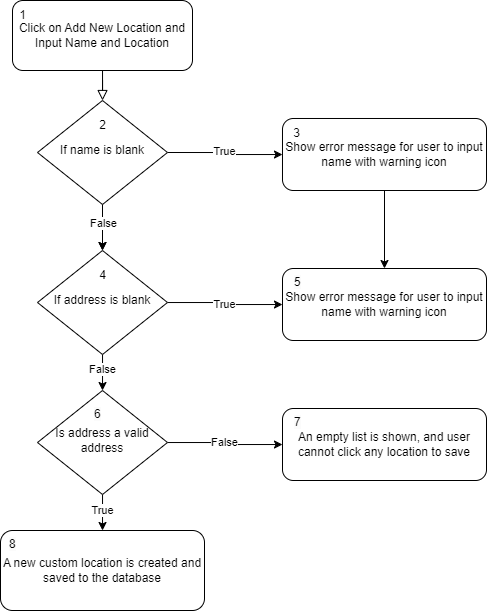

The diagram above was exported from draw.io. Its source (the exported page's mxGraphModel, read from the mxfile embedded in the PNG):
<mxGraphModel dx="819" dy="429" grid="1" gridSize="10" guides="1" tooltips="1" connect="1" arrows="1" fold="1" page="1" pageScale="1" pageWidth="827" pageHeight="1169" math="0" shadow="0">
  <root>
    <mxCell id="WIyWlLk6GJQsqaUBKTNV-0" />
    <mxCell id="WIyWlLk6GJQsqaUBKTNV-1" parent="WIyWlLk6GJQsqaUBKTNV-0" />
    <mxCell id="WIyWlLk6GJQsqaUBKTNV-2" value="" style="rounded=0;html=1;jettySize=auto;orthogonalLoop=1;fontSize=11;endArrow=block;endFill=0;endSize=8;strokeWidth=1;shadow=0;labelBackgroundColor=none;edgeStyle=orthogonalEdgeStyle;" parent="WIyWlLk6GJQsqaUBKTNV-1" source="WIyWlLk6GJQsqaUBKTNV-3" target="WIyWlLk6GJQsqaUBKTNV-6" edge="1">
      <mxGeometry relative="1" as="geometry" />
    </mxCell>
    <mxCell id="WIyWlLk6GJQsqaUBKTNV-3" value="&lt;p class=&quot;MsoNormal&quot;&gt;Click on Add New Location and Input Name and Location&lt;/p&gt;" style="rounded=1;whiteSpace=wrap;html=1;fontSize=12;glass=0;strokeWidth=1;shadow=0;" parent="WIyWlLk6GJQsqaUBKTNV-1" vertex="1">
      <mxGeometry x="130" y="40" width="180" height="70" as="geometry" />
    </mxCell>
    <mxCell id="n9plP8zz-Sazo8WCbAC3-0" value="T" style="edgeStyle=orthogonalEdgeStyle;rounded=0;orthogonalLoop=1;jettySize=auto;html=1;exitX=1;exitY=0.5;exitDx=0;exitDy=0;" edge="1" parent="WIyWlLk6GJQsqaUBKTNV-1" source="WIyWlLk6GJQsqaUBKTNV-6" target="WIyWlLk6GJQsqaUBKTNV-7">
      <mxGeometry relative="1" as="geometry" />
    </mxCell>
    <mxCell id="n9plP8zz-Sazo8WCbAC3-1" value="True" style="edgeLabel;html=1;align=center;verticalAlign=middle;resizable=0;points=[];" vertex="1" connectable="0" parent="n9plP8zz-Sazo8WCbAC3-0">
      <mxGeometry x="-0.0294" y="1" relative="1" as="geometry">
        <mxPoint as="offset" />
      </mxGeometry>
    </mxCell>
    <mxCell id="n9plP8zz-Sazo8WCbAC3-5" style="edgeStyle=orthogonalEdgeStyle;rounded=0;orthogonalLoop=1;jettySize=auto;html=1;exitX=0.5;exitY=1;exitDx=0;exitDy=0;" edge="1" parent="WIyWlLk6GJQsqaUBKTNV-1" source="WIyWlLk6GJQsqaUBKTNV-6" target="n9plP8zz-Sazo8WCbAC3-4">
      <mxGeometry relative="1" as="geometry" />
    </mxCell>
    <mxCell id="n9plP8zz-Sazo8WCbAC3-9" value="" style="edgeStyle=orthogonalEdgeStyle;rounded=0;orthogonalLoop=1;jettySize=auto;html=1;" edge="1" parent="WIyWlLk6GJQsqaUBKTNV-1" source="WIyWlLk6GJQsqaUBKTNV-6" target="n9plP8zz-Sazo8WCbAC3-4">
      <mxGeometry relative="1" as="geometry" />
    </mxCell>
    <mxCell id="n9plP8zz-Sazo8WCbAC3-12" value="False" style="edgeLabel;html=1;align=center;verticalAlign=middle;resizable=0;points=[];" vertex="1" connectable="0" parent="n9plP8zz-Sazo8WCbAC3-9">
      <mxGeometry x="-0.1739" y="1" relative="1" as="geometry">
        <mxPoint as="offset" />
      </mxGeometry>
    </mxCell>
    <mxCell id="WIyWlLk6GJQsqaUBKTNV-6" value="&lt;p align=&quot;center&quot; class=&quot;MsoNormal&quot;&gt;If name is blank&lt;/p&gt;" style="rhombus;whiteSpace=wrap;html=1;shadow=0;fontFamily=Helvetica;fontSize=12;align=center;strokeWidth=1;spacing=6;spacingTop=-4;" parent="WIyWlLk6GJQsqaUBKTNV-1" vertex="1">
      <mxGeometry x="155" y="140" width="130" height="104" as="geometry" />
    </mxCell>
    <mxCell id="n9plP8zz-Sazo8WCbAC3-28" value="" style="edgeStyle=orthogonalEdgeStyle;rounded=0;orthogonalLoop=1;jettySize=auto;html=1;" edge="1" parent="WIyWlLk6GJQsqaUBKTNV-1" source="WIyWlLk6GJQsqaUBKTNV-7" target="n9plP8zz-Sazo8WCbAC3-6">
      <mxGeometry relative="1" as="geometry" />
    </mxCell>
    <mxCell id="WIyWlLk6GJQsqaUBKTNV-7" value="&lt;p align=&quot;center&quot; class=&quot;MsoNormal&quot;&gt;Show error message for user to input name with warning icon&lt;/p&gt;" style="rounded=1;whiteSpace=wrap;html=1;fontSize=12;glass=0;strokeWidth=1;shadow=0;" parent="WIyWlLk6GJQsqaUBKTNV-1" vertex="1">
      <mxGeometry x="400" y="158" width="204" height="72" as="geometry" />
    </mxCell>
    <mxCell id="n9plP8zz-Sazo8WCbAC3-10" style="edgeStyle=orthogonalEdgeStyle;rounded=0;orthogonalLoop=1;jettySize=auto;html=1;" edge="1" parent="WIyWlLk6GJQsqaUBKTNV-1" source="n9plP8zz-Sazo8WCbAC3-4" target="n9plP8zz-Sazo8WCbAC3-6">
      <mxGeometry relative="1" as="geometry" />
    </mxCell>
    <mxCell id="n9plP8zz-Sazo8WCbAC3-11" value="True" style="edgeLabel;html=1;align=center;verticalAlign=middle;resizable=0;points=[];" vertex="1" connectable="0" parent="n9plP8zz-Sazo8WCbAC3-10">
      <mxGeometry x="-0.0377" y="-2" relative="1" as="geometry">
        <mxPoint as="offset" />
      </mxGeometry>
    </mxCell>
    <mxCell id="n9plP8zz-Sazo8WCbAC3-14" style="edgeStyle=orthogonalEdgeStyle;rounded=0;orthogonalLoop=1;jettySize=auto;html=1;" edge="1" parent="WIyWlLk6GJQsqaUBKTNV-1" source="n9plP8zz-Sazo8WCbAC3-4" target="n9plP8zz-Sazo8WCbAC3-13">
      <mxGeometry relative="1" as="geometry" />
    </mxCell>
    <mxCell id="n9plP8zz-Sazo8WCbAC3-23" value="False" style="edgeLabel;html=1;align=center;verticalAlign=middle;resizable=0;points=[];" vertex="1" connectable="0" parent="n9plP8zz-Sazo8WCbAC3-14">
      <mxGeometry x="-0.3312" relative="1" as="geometry">
        <mxPoint as="offset" />
      </mxGeometry>
    </mxCell>
    <mxCell id="n9plP8zz-Sazo8WCbAC3-4" value="&lt;p align=&quot;center&quot; class=&quot;MsoNormal&quot;&gt;If address is blank&lt;/p&gt;" style="rhombus;whiteSpace=wrap;html=1;shadow=0;fontFamily=Helvetica;fontSize=12;align=center;strokeWidth=1;spacing=6;spacingTop=-4;" vertex="1" parent="WIyWlLk6GJQsqaUBKTNV-1">
      <mxGeometry x="155" y="290" width="130" height="104" as="geometry" />
    </mxCell>
    <mxCell id="n9plP8zz-Sazo8WCbAC3-6" value="&lt;p align=&quot;center&quot; class=&quot;MsoNormal&quot;&gt;Show error message for user to input name with warning icon&lt;/p&gt;" style="rounded=1;whiteSpace=wrap;html=1;fontSize=12;glass=0;strokeWidth=1;shadow=0;" vertex="1" parent="WIyWlLk6GJQsqaUBKTNV-1">
      <mxGeometry x="400" y="308" width="204" height="72" as="geometry" />
    </mxCell>
    <mxCell id="n9plP8zz-Sazo8WCbAC3-16" style="edgeStyle=orthogonalEdgeStyle;rounded=0;orthogonalLoop=1;jettySize=auto;html=1;" edge="1" parent="WIyWlLk6GJQsqaUBKTNV-1" source="n9plP8zz-Sazo8WCbAC3-13" target="n9plP8zz-Sazo8WCbAC3-15">
      <mxGeometry relative="1" as="geometry" />
    </mxCell>
    <mxCell id="n9plP8zz-Sazo8WCbAC3-17" value="True" style="edgeLabel;html=1;align=center;verticalAlign=middle;resizable=0;points=[];" vertex="1" connectable="0" parent="n9plP8zz-Sazo8WCbAC3-16">
      <mxGeometry x="-0.2786" relative="1" as="geometry">
        <mxPoint as="offset" />
      </mxGeometry>
    </mxCell>
    <mxCell id="n9plP8zz-Sazo8WCbAC3-21" style="edgeStyle=orthogonalEdgeStyle;rounded=0;orthogonalLoop=1;jettySize=auto;html=1;" edge="1" parent="WIyWlLk6GJQsqaUBKTNV-1" source="n9plP8zz-Sazo8WCbAC3-13" target="n9plP8zz-Sazo8WCbAC3-20">
      <mxGeometry relative="1" as="geometry" />
    </mxCell>
    <mxCell id="n9plP8zz-Sazo8WCbAC3-22" value="False" style="edgeLabel;html=1;align=center;verticalAlign=middle;resizable=0;points=[];" vertex="1" connectable="0" parent="n9plP8zz-Sazo8WCbAC3-21">
      <mxGeometry x="-0.0321" relative="1" as="geometry">
        <mxPoint as="offset" />
      </mxGeometry>
    </mxCell>
    <mxCell id="n9plP8zz-Sazo8WCbAC3-13" value="&lt;p align=&quot;center&quot; class=&quot;MsoNormal&quot;&gt;Is address a valid address&lt;/p&gt;" style="rhombus;whiteSpace=wrap;html=1;shadow=0;fontFamily=Helvetica;fontSize=12;align=center;strokeWidth=1;spacing=6;spacingTop=-4;" vertex="1" parent="WIyWlLk6GJQsqaUBKTNV-1">
      <mxGeometry x="155" y="430" width="130" height="104" as="geometry" />
    </mxCell>
    <mxCell id="n9plP8zz-Sazo8WCbAC3-15" value="&lt;p align=&quot;center&quot; class=&quot;MsoNormal&quot;&gt;A new custom location is created and saved to the database&lt;/p&gt;" style="rounded=1;whiteSpace=wrap;html=1;fontSize=12;glass=0;strokeWidth=1;shadow=0;" vertex="1" parent="WIyWlLk6GJQsqaUBKTNV-1">
      <mxGeometry x="118" y="570" width="204" height="80" as="geometry" />
    </mxCell>
    <mxCell id="n9plP8zz-Sazo8WCbAC3-20" value="&lt;p align=&quot;center&quot; class=&quot;MsoNormal&quot;&gt;An empty list is shown, and user cannot click any location to save&lt;/p&gt;" style="rounded=1;whiteSpace=wrap;html=1;fontSize=12;glass=0;strokeWidth=1;shadow=0;" vertex="1" parent="WIyWlLk6GJQsqaUBKTNV-1">
      <mxGeometry x="400" y="448" width="204" height="72" as="geometry" />
    </mxCell>
    <mxCell id="n9plP8zz-Sazo8WCbAC3-24" value="1" style="text;html=1;align=center;verticalAlign=middle;resizable=0;points=[];autosize=1;strokeColor=none;fillColor=none;" vertex="1" parent="WIyWlLk6GJQsqaUBKTNV-1">
      <mxGeometry x="125" y="40" width="30" height="30" as="geometry" />
    </mxCell>
    <mxCell id="n9plP8zz-Sazo8WCbAC3-26" value="2" style="text;html=1;align=center;verticalAlign=middle;resizable=0;points=[];autosize=1;strokeColor=none;fillColor=none;" vertex="1" parent="WIyWlLk6GJQsqaUBKTNV-1">
      <mxGeometry x="205" y="150" width="30" height="30" as="geometry" />
    </mxCell>
    <mxCell id="n9plP8zz-Sazo8WCbAC3-27" value="3" style="text;html=1;align=center;verticalAlign=middle;resizable=0;points=[];autosize=1;strokeColor=none;fillColor=none;" vertex="1" parent="WIyWlLk6GJQsqaUBKTNV-1">
      <mxGeometry x="399" y="158" width="30" height="30" as="geometry" />
    </mxCell>
    <mxCell id="n9plP8zz-Sazo8WCbAC3-29" value="4" style="text;html=1;align=center;verticalAlign=middle;resizable=0;points=[];autosize=1;strokeColor=none;fillColor=none;" vertex="1" parent="WIyWlLk6GJQsqaUBKTNV-1">
      <mxGeometry x="205" y="300" width="30" height="30" as="geometry" />
    </mxCell>
    <mxCell id="n9plP8zz-Sazo8WCbAC3-30" value="&lt;span style=&quot;color: rgb(0, 0, 0); font-family: Helvetica; font-size: 12px; font-style: normal; font-variant-ligatures: normal; font-variant-caps: normal; font-weight: 400; letter-spacing: normal; orphans: 2; text-align: center; text-indent: 0px; text-transform: none; widows: 2; word-spacing: 0px; -webkit-text-stroke-width: 0px; background-color: rgb(251, 251, 251); text-decoration-thickness: initial; text-decoration-style: initial; text-decoration-color: initial; float: none; display: inline !important;&quot;&gt;5&lt;/span&gt;" style="text;whiteSpace=wrap;html=1;" vertex="1" parent="WIyWlLk6GJQsqaUBKTNV-1">
      <mxGeometry x="410" y="308" width="40" height="40" as="geometry" />
    </mxCell>
    <mxCell id="n9plP8zz-Sazo8WCbAC3-31" value="&lt;span style=&quot;color: rgb(0, 0, 0); font-family: Helvetica; font-size: 12px; font-style: normal; font-variant-ligatures: normal; font-variant-caps: normal; font-weight: 400; letter-spacing: normal; orphans: 2; text-align: center; text-indent: 0px; text-transform: none; widows: 2; word-spacing: 0px; -webkit-text-stroke-width: 0px; background-color: rgb(251, 251, 251); text-decoration-thickness: initial; text-decoration-style: initial; text-decoration-color: initial; float: none; display: inline !important;&quot;&gt;6&lt;/span&gt;" style="text;whiteSpace=wrap;html=1;" vertex="1" parent="WIyWlLk6GJQsqaUBKTNV-1">
      <mxGeometry x="210" y="440" width="40" height="40" as="geometry" />
    </mxCell>
    <mxCell id="n9plP8zz-Sazo8WCbAC3-32" value="&lt;span style=&quot;color: rgb(0, 0, 0); font-family: Helvetica; font-size: 12px; font-style: normal; font-variant-ligatures: normal; font-variant-caps: normal; font-weight: 400; letter-spacing: normal; orphans: 2; text-align: center; text-indent: 0px; text-transform: none; widows: 2; word-spacing: 0px; -webkit-text-stroke-width: 0px; background-color: rgb(251, 251, 251); text-decoration-thickness: initial; text-decoration-style: initial; text-decoration-color: initial; float: none; display: inline !important;&quot;&gt;7&lt;/span&gt;" style="text;whiteSpace=wrap;html=1;" vertex="1" parent="WIyWlLk6GJQsqaUBKTNV-1">
      <mxGeometry x="410" y="448" width="40" height="40" as="geometry" />
    </mxCell>
    <mxCell id="n9plP8zz-Sazo8WCbAC3-33" value="&lt;span style=&quot;color: rgb(0, 0, 0); font-family: Helvetica; font-size: 12px; font-style: normal; font-variant-ligatures: normal; font-variant-caps: normal; font-weight: 400; letter-spacing: normal; orphans: 2; text-align: center; text-indent: 0px; text-transform: none; widows: 2; word-spacing: 0px; -webkit-text-stroke-width: 0px; background-color: rgb(251, 251, 251); text-decoration-thickness: initial; text-decoration-style: initial; text-decoration-color: initial; float: none; display: inline !important;&quot;&gt;8&lt;/span&gt;" style="text;whiteSpace=wrap;html=1;" vertex="1" parent="WIyWlLk6GJQsqaUBKTNV-1">
      <mxGeometry x="125" y="570" width="40" height="40" as="geometry" />
    </mxCell>
  </root>
</mxGraphModel>